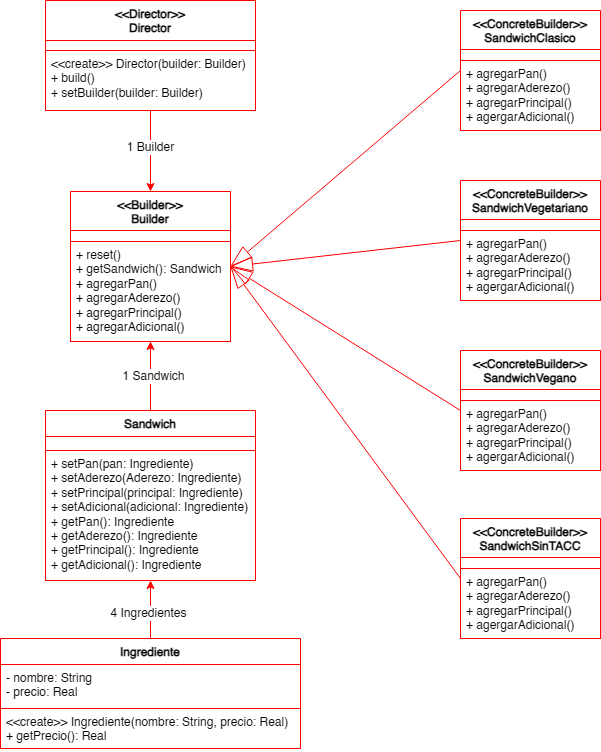

The diagram above was exported from draw.io. Its source (the exported page's mxGraphModel, read from the mxfile embedded in the PNG):
<mxGraphModel dx="1629" dy="899" grid="1" gridSize="10" guides="1" tooltips="1" connect="1" arrows="1" fold="1" page="1" pageScale="1" pageWidth="1600" pageHeight="900" math="0" shadow="0">
  <root>
    <mxCell id="0" />
    <mxCell id="1" parent="0" />
    <mxCell id="i__R0gmVJjNpvdvSzSvi-31" style="edgeStyle=none;rounded=0;orthogonalLoop=1;jettySize=auto;html=1;exitX=0.5;exitY=1;exitDx=0;exitDy=0;entryX=0.5;entryY=0;entryDx=0;entryDy=0;strokeColor=light-dark(#FF0000,#FF0000);" edge="1" parent="1" source="i__R0gmVJjNpvdvSzSvi-1" target="i__R0gmVJjNpvdvSzSvi-5">
      <mxGeometry relative="1" as="geometry" />
    </mxCell>
    <mxCell id="i__R0gmVJjNpvdvSzSvi-49" value="1 Builder" style="edgeLabel;html=1;align=center;verticalAlign=middle;resizable=0;points=[];fontSize=12;" vertex="1" connectable="0" parent="i__R0gmVJjNpvdvSzSvi-31">
      <mxGeometry x="-0.1111" y="-1" relative="1" as="geometry">
        <mxPoint as="offset" />
      </mxGeometry>
    </mxCell>
    <mxCell id="i__R0gmVJjNpvdvSzSvi-1" value="&lt;div&gt;&amp;lt;&amp;lt;Director&amp;gt;&amp;gt;&lt;/div&gt;Director" style="swimlane;fontStyle=1;align=center;verticalAlign=top;childLayout=stackLayout;horizontal=1;startSize=40;horizontalStack=0;resizeParent=1;resizeParentMax=0;resizeLast=0;collapsible=1;marginBottom=0;whiteSpace=wrap;html=1;strokeColor=light-dark(#FF0000,#FF0000);" vertex="1" parent="1">
      <mxGeometry x="325" y="76" width="210" height="110" as="geometry" />
    </mxCell>
    <mxCell id="i__R0gmVJjNpvdvSzSvi-2" value="" style="text;strokeColor=light-dark(#FF0000,#FF0000);fillColor=default;align=left;verticalAlign=top;spacingLeft=4;spacingRight=4;overflow=hidden;rotatable=0;points=[[0,0.5],[1,0.5]];portConstraint=eastwest;whiteSpace=wrap;html=1;" vertex="1" parent="i__R0gmVJjNpvdvSzSvi-1">
      <mxGeometry y="40" width="210" height="10" as="geometry" />
    </mxCell>
    <mxCell id="i__R0gmVJjNpvdvSzSvi-4" value="&amp;lt;&amp;lt;create&amp;gt;&amp;gt; Director(builder: Builder)&lt;div&gt;+ build()&lt;/div&gt;&lt;div&gt;+ setBuilder(builder: Builder)&lt;/div&gt;" style="text;strokeColor=light-dark(#FF0000,#FF0000);fillColor=default;align=left;verticalAlign=top;spacingLeft=4;spacingRight=4;overflow=hidden;rotatable=0;points=[[0,0.5],[1,0.5]];portConstraint=eastwest;whiteSpace=wrap;html=1;" vertex="1" parent="i__R0gmVJjNpvdvSzSvi-1">
      <mxGeometry y="50" width="210" height="60" as="geometry" />
    </mxCell>
    <mxCell id="i__R0gmVJjNpvdvSzSvi-5" value="&amp;lt;&amp;lt;Builder&amp;gt;&amp;gt;&lt;div&gt;Builder&lt;/div&gt;" style="swimlane;fontStyle=1;align=center;verticalAlign=top;childLayout=stackLayout;horizontal=1;startSize=39;horizontalStack=0;resizeParent=1;resizeParentMax=0;resizeLast=0;collapsible=1;marginBottom=0;whiteSpace=wrap;html=1;strokeColor=light-dark(#FF0000,#FF0000);" vertex="1" parent="1">
      <mxGeometry x="350" y="267" width="160" height="150" as="geometry" />
    </mxCell>
    <mxCell id="i__R0gmVJjNpvdvSzSvi-6" value="" style="text;strokeColor=light-dark(#FF0000,#FF0000);fillColor=default;align=left;verticalAlign=top;spacingLeft=4;spacingRight=4;overflow=hidden;rotatable=0;points=[[0,0.5],[1,0.5]];portConstraint=eastwest;whiteSpace=wrap;html=1;" vertex="1" parent="i__R0gmVJjNpvdvSzSvi-5">
      <mxGeometry y="39" width="160" height="11" as="geometry" />
    </mxCell>
    <mxCell id="i__R0gmVJjNpvdvSzSvi-7" value="+ reset()&lt;div&gt;+ getSandwich(): Sandwich&lt;/div&gt;&lt;div&gt;+ agregarPan()&lt;/div&gt;&lt;div&gt;+ agregarAderezo()&lt;/div&gt;&lt;div&gt;+ agregarPrincipal()&lt;/div&gt;&lt;div&gt;+ agregarAdicional()&lt;/div&gt;" style="text;strokeColor=light-dark(#FF0000,#FF0000);fillColor=default;align=left;verticalAlign=top;spacingLeft=4;spacingRight=4;overflow=hidden;rotatable=0;points=[[0,0.5],[1,0.5]];portConstraint=eastwest;whiteSpace=wrap;html=1;" vertex="1" parent="i__R0gmVJjNpvdvSzSvi-5">
      <mxGeometry y="50" width="160" height="100" as="geometry" />
    </mxCell>
    <mxCell id="i__R0gmVJjNpvdvSzSvi-33" style="edgeStyle=none;rounded=0;orthogonalLoop=1;jettySize=auto;html=1;exitX=0.5;exitY=0;exitDx=0;exitDy=0;entryX=0.5;entryY=1;entryDx=0;entryDy=0;strokeColor=light-dark(#FF0000,#FF0000);" edge="1" parent="1" source="i__R0gmVJjNpvdvSzSvi-8" target="i__R0gmVJjNpvdvSzSvi-11">
      <mxGeometry relative="1" as="geometry" />
    </mxCell>
    <mxCell id="i__R0gmVJjNpvdvSzSvi-50" value="4 Ingredientes" style="edgeLabel;html=1;align=center;verticalAlign=middle;resizable=0;points=[];fontSize=12;" vertex="1" connectable="0" parent="i__R0gmVJjNpvdvSzSvi-33">
      <mxGeometry x="-0.1034" y="3" relative="1" as="geometry">
        <mxPoint as="offset" />
      </mxGeometry>
    </mxCell>
    <mxCell id="i__R0gmVJjNpvdvSzSvi-8" value="Ingrediente" style="swimlane;fontStyle=1;align=center;verticalAlign=top;childLayout=stackLayout;horizontal=1;startSize=26;horizontalStack=0;resizeParent=1;resizeParentMax=0;resizeLast=0;collapsible=1;marginBottom=0;whiteSpace=wrap;html=1;strokeColor=light-dark(#FF0000,#FF0000);" vertex="1" parent="1">
      <mxGeometry x="280" y="714" width="300" height="110" as="geometry" />
    </mxCell>
    <mxCell id="i__R0gmVJjNpvdvSzSvi-9" value="- nombre: String&lt;div&gt;- precio: Real&lt;/div&gt;" style="text;strokeColor=light-dark(#FF0000,#FF0000);fillColor=default;align=left;verticalAlign=top;spacingLeft=4;spacingRight=4;overflow=hidden;rotatable=0;points=[[0,0.5],[1,0.5]];portConstraint=eastwest;whiteSpace=wrap;html=1;" vertex="1" parent="i__R0gmVJjNpvdvSzSvi-8">
      <mxGeometry y="26" width="300" height="44" as="geometry" />
    </mxCell>
    <mxCell id="i__R0gmVJjNpvdvSzSvi-10" value="&amp;lt;&amp;lt;create&amp;gt;&amp;gt; Ingrediente(nombre: String, precio: Real)&lt;div&gt;+ getPrecio(): Real&lt;/div&gt;" style="text;strokeColor=light-dark(#FF0000,#FF0000);fillColor=default;align=left;verticalAlign=top;spacingLeft=4;spacingRight=4;overflow=hidden;rotatable=0;points=[[0,0.5],[1,0.5]];portConstraint=eastwest;whiteSpace=wrap;html=1;" vertex="1" parent="i__R0gmVJjNpvdvSzSvi-8">
      <mxGeometry y="70" width="300" height="40" as="geometry" />
    </mxCell>
    <mxCell id="i__R0gmVJjNpvdvSzSvi-32" style="edgeStyle=none;rounded=0;orthogonalLoop=1;jettySize=auto;html=1;exitX=0.5;exitY=0;exitDx=0;exitDy=0;entryX=0.5;entryY=1;entryDx=0;entryDy=0;strokeColor=light-dark(#FF0000,#FF0000);" edge="1" parent="1" source="i__R0gmVJjNpvdvSzSvi-11" target="i__R0gmVJjNpvdvSzSvi-5">
      <mxGeometry relative="1" as="geometry" />
    </mxCell>
    <mxCell id="i__R0gmVJjNpvdvSzSvi-48" value="1 Sandwich" style="edgeLabel;html=1;align=center;verticalAlign=middle;resizable=0;points=[];fontSize=12;" vertex="1" connectable="0" parent="i__R0gmVJjNpvdvSzSvi-32">
      <mxGeometry y="-2" relative="1" as="geometry">
        <mxPoint as="offset" />
      </mxGeometry>
    </mxCell>
    <mxCell id="i__R0gmVJjNpvdvSzSvi-11" value="Sandwich" style="swimlane;fontStyle=1;align=center;verticalAlign=top;childLayout=stackLayout;horizontal=1;startSize=26;horizontalStack=0;resizeParent=1;resizeParentMax=0;resizeLast=0;collapsible=1;marginBottom=0;whiteSpace=wrap;html=1;strokeColor=light-dark(#FF0000,#FF0000);" vertex="1" parent="1">
      <mxGeometry x="325" y="486" width="210" height="170" as="geometry" />
    </mxCell>
    <mxCell id="i__R0gmVJjNpvdvSzSvi-12" value="" style="text;strokeColor=light-dark(#FF0000,#FF0000);fillColor=default;align=left;verticalAlign=top;spacingLeft=4;spacingRight=4;overflow=hidden;rotatable=0;points=[[0,0.5],[1,0.5]];portConstraint=eastwest;whiteSpace=wrap;html=1;" vertex="1" parent="i__R0gmVJjNpvdvSzSvi-11">
      <mxGeometry y="26" width="210" height="14" as="geometry" />
    </mxCell>
    <mxCell id="i__R0gmVJjNpvdvSzSvi-13" value="&lt;div&gt;+ setPan(pan: Ingrediente)&lt;/div&gt;&lt;div&gt;+ setAderezo(Aderezo: Ingrediente)&lt;/div&gt;&lt;div&gt;+ setPrincipal(principal: Ingrediente)&lt;/div&gt;&lt;div&gt;+ setAdicional(adicional: Ingrediente)&lt;/div&gt;&lt;div&gt;+ getPan(): Ingrediente&lt;/div&gt;&lt;div&gt;+ getAderezo(): Ingrediente&lt;/div&gt;&lt;div&gt;+ getPrincipal(): Ingrediente&lt;/div&gt;&lt;div&gt;+ getAdicional(): Ingrediente&lt;/div&gt;" style="text;strokeColor=light-dark(#FF0000,#FF0000);fillColor=default;align=left;verticalAlign=top;spacingLeft=4;spacingRight=4;overflow=hidden;rotatable=0;points=[[0,0.5],[1,0.5]];portConstraint=eastwest;whiteSpace=wrap;html=1;" vertex="1" parent="i__R0gmVJjNpvdvSzSvi-11">
      <mxGeometry y="40" width="210" height="130" as="geometry" />
    </mxCell>
    <mxCell id="i__R0gmVJjNpvdvSzSvi-47" style="edgeStyle=none;rounded=0;orthogonalLoop=1;jettySize=auto;html=1;exitX=0;exitY=0.5;exitDx=0;exitDy=0;entryX=1;entryY=0.5;entryDx=0;entryDy=0;endArrow=blockThin;endFill=0;endSize=20;strokeColor=light-dark(#FF0000,#FF0000);" edge="1" parent="1" source="i__R0gmVJjNpvdvSzSvi-23" target="i__R0gmVJjNpvdvSzSvi-5">
      <mxGeometry relative="1" as="geometry">
        <mxPoint x="540" y="316" as="targetPoint" />
      </mxGeometry>
    </mxCell>
    <mxCell id="i__R0gmVJjNpvdvSzSvi-23" value="&lt;div&gt;&amp;lt;&amp;lt;ConcreteBuilder&amp;gt;&amp;gt;&lt;/div&gt;SandwichClasico" style="swimlane;fontStyle=1;align=center;verticalAlign=top;childLayout=stackLayout;horizontal=1;startSize=39;horizontalStack=0;resizeParent=1;resizeParentMax=0;resizeLast=0;collapsible=1;marginBottom=0;whiteSpace=wrap;html=1;strokeColor=light-dark(#FF0000,#FF0000);" vertex="1" parent="1">
      <mxGeometry x="740" y="86" width="140" height="120" as="geometry" />
    </mxCell>
    <mxCell id="i__R0gmVJjNpvdvSzSvi-24" value="" style="text;strokeColor=light-dark(#FF0000,#FF0000);fillColor=default;align=left;verticalAlign=top;spacingLeft=4;spacingRight=4;overflow=hidden;rotatable=0;points=[[0,0.5],[1,0.5]];portConstraint=eastwest;whiteSpace=wrap;html=1;" vertex="1" parent="i__R0gmVJjNpvdvSzSvi-23">
      <mxGeometry y="39" width="140" height="11" as="geometry" />
    </mxCell>
    <mxCell id="i__R0gmVJjNpvdvSzSvi-25" value="+ agregarPan()&lt;div&gt;+ agregarAderezo()&lt;/div&gt;&lt;div&gt;+ agregarPrincipal()&lt;/div&gt;&lt;div&gt;+ agergarAdicional()&lt;/div&gt;" style="text;strokeColor=light-dark(#FF0000,#FF0000);fillColor=default;align=left;verticalAlign=top;spacingLeft=4;spacingRight=4;overflow=hidden;rotatable=0;points=[[0,0.5],[1,0.5]];portConstraint=eastwest;whiteSpace=wrap;html=1;" vertex="1" parent="i__R0gmVJjNpvdvSzSvi-23">
      <mxGeometry y="50" width="140" height="70" as="geometry" />
    </mxCell>
    <mxCell id="i__R0gmVJjNpvdvSzSvi-46" style="edgeStyle=none;rounded=0;orthogonalLoop=1;jettySize=auto;html=1;exitX=0;exitY=0.5;exitDx=0;exitDy=0;entryX=1;entryY=0.5;entryDx=0;entryDy=0;endArrow=blockThin;endFill=0;endSize=20;strokeColor=light-dark(#FF0000,#FF0000);" edge="1" parent="1" source="i__R0gmVJjNpvdvSzSvi-34" target="i__R0gmVJjNpvdvSzSvi-5">
      <mxGeometry relative="1" as="geometry">
        <mxPoint x="590" y="336" as="targetPoint" />
      </mxGeometry>
    </mxCell>
    <mxCell id="i__R0gmVJjNpvdvSzSvi-34" value="&lt;div&gt;&amp;lt;&amp;lt;ConcreteBuilder&amp;gt;&amp;gt;&lt;/div&gt;SandwichVegetariano" style="swimlane;fontStyle=1;align=center;verticalAlign=top;childLayout=stackLayout;horizontal=1;startSize=39;horizontalStack=0;resizeParent=1;resizeParentMax=0;resizeLast=0;collapsible=1;marginBottom=0;whiteSpace=wrap;html=1;strokeColor=light-dark(#FF0000,#FF0000);" vertex="1" parent="1">
      <mxGeometry x="740" y="256" width="140" height="120" as="geometry" />
    </mxCell>
    <mxCell id="i__R0gmVJjNpvdvSzSvi-35" value="" style="text;strokeColor=light-dark(#FF0000,#FF0000);fillColor=default;align=left;verticalAlign=top;spacingLeft=4;spacingRight=4;overflow=hidden;rotatable=0;points=[[0,0.5],[1,0.5]];portConstraint=eastwest;whiteSpace=wrap;html=1;" vertex="1" parent="i__R0gmVJjNpvdvSzSvi-34">
      <mxGeometry y="39" width="140" height="11" as="geometry" />
    </mxCell>
    <mxCell id="i__R0gmVJjNpvdvSzSvi-36" value="+ agregarPan()&lt;div&gt;+ agregarAderezo()&lt;/div&gt;&lt;div&gt;+ agregarPrincipal()&lt;/div&gt;&lt;div&gt;+ agergarAdicional()&lt;/div&gt;" style="text;strokeColor=light-dark(#FF0000,#FF0000);fillColor=default;align=left;verticalAlign=top;spacingLeft=4;spacingRight=4;overflow=hidden;rotatable=0;points=[[0,0.5],[1,0.5]];portConstraint=eastwest;whiteSpace=wrap;html=1;" vertex="1" parent="i__R0gmVJjNpvdvSzSvi-34">
      <mxGeometry y="50" width="140" height="70" as="geometry" />
    </mxCell>
    <mxCell id="i__R0gmVJjNpvdvSzSvi-45" style="edgeStyle=none;rounded=0;orthogonalLoop=1;jettySize=auto;html=1;exitX=0;exitY=0.5;exitDx=0;exitDy=0;entryX=1;entryY=0.5;entryDx=0;entryDy=0;endArrow=blockThin;endFill=0;endSize=20;strokeColor=light-dark(#FF0000,#FF0000);" edge="1" parent="1" source="i__R0gmVJjNpvdvSzSvi-37" target="i__R0gmVJjNpvdvSzSvi-5">
      <mxGeometry relative="1" as="geometry" />
    </mxCell>
    <mxCell id="i__R0gmVJjNpvdvSzSvi-37" value="&lt;div&gt;&amp;lt;&amp;lt;ConcreteBuilder&amp;gt;&amp;gt;&lt;/div&gt;SandwichVegano" style="swimlane;fontStyle=1;align=center;verticalAlign=top;childLayout=stackLayout;horizontal=1;startSize=39;horizontalStack=0;resizeParent=1;resizeParentMax=0;resizeLast=0;collapsible=1;marginBottom=0;whiteSpace=wrap;html=1;strokeColor=light-dark(#FF0000,#FF0000);" vertex="1" parent="1">
      <mxGeometry x="740" y="426" width="140" height="120" as="geometry" />
    </mxCell>
    <mxCell id="i__R0gmVJjNpvdvSzSvi-38" value="" style="text;strokeColor=light-dark(#FF0000,#FF0000);fillColor=default;align=left;verticalAlign=top;spacingLeft=4;spacingRight=4;overflow=hidden;rotatable=0;points=[[0,0.5],[1,0.5]];portConstraint=eastwest;whiteSpace=wrap;html=1;" vertex="1" parent="i__R0gmVJjNpvdvSzSvi-37">
      <mxGeometry y="39" width="140" height="11" as="geometry" />
    </mxCell>
    <mxCell id="i__R0gmVJjNpvdvSzSvi-39" value="+ agregarPan()&lt;div&gt;+ agregarAderezo()&lt;/div&gt;&lt;div&gt;+ agregarPrincipal()&lt;/div&gt;&lt;div&gt;+ agergarAdicional()&lt;/div&gt;" style="text;strokeColor=light-dark(#FF0000,#FF0000);fillColor=default;align=left;verticalAlign=top;spacingLeft=4;spacingRight=4;overflow=hidden;rotatable=0;points=[[0,0.5],[1,0.5]];portConstraint=eastwest;whiteSpace=wrap;html=1;" vertex="1" parent="i__R0gmVJjNpvdvSzSvi-37">
      <mxGeometry y="50" width="140" height="70" as="geometry" />
    </mxCell>
    <mxCell id="i__R0gmVJjNpvdvSzSvi-44" style="edgeStyle=none;rounded=0;orthogonalLoop=1;jettySize=auto;html=1;exitX=0;exitY=0.5;exitDx=0;exitDy=0;entryX=1;entryY=0.5;entryDx=0;entryDy=0;endArrow=blockThin;endFill=0;endSize=20;strokeColor=light-dark(#FF0000,#FF0000);" edge="1" parent="1" source="i__R0gmVJjNpvdvSzSvi-40" target="i__R0gmVJjNpvdvSzSvi-5">
      <mxGeometry relative="1" as="geometry" />
    </mxCell>
    <mxCell id="i__R0gmVJjNpvdvSzSvi-40" value="&lt;div&gt;&amp;lt;&amp;lt;ConcreteBuilder&amp;gt;&amp;gt;&lt;/div&gt;SandwichSinTACC" style="swimlane;fontStyle=1;align=center;verticalAlign=top;childLayout=stackLayout;horizontal=1;startSize=39;horizontalStack=0;resizeParent=1;resizeParentMax=0;resizeLast=0;collapsible=1;marginBottom=0;whiteSpace=wrap;html=1;strokeColor=light-dark(#FF0000,#FF0000);" vertex="1" parent="1">
      <mxGeometry x="740" y="594" width="140" height="120" as="geometry" />
    </mxCell>
    <mxCell id="i__R0gmVJjNpvdvSzSvi-41" value="" style="text;strokeColor=light-dark(#FF0000,#FF0000);fillColor=default;align=left;verticalAlign=top;spacingLeft=4;spacingRight=4;overflow=hidden;rotatable=0;points=[[0,0.5],[1,0.5]];portConstraint=eastwest;whiteSpace=wrap;html=1;" vertex="1" parent="i__R0gmVJjNpvdvSzSvi-40">
      <mxGeometry y="39" width="140" height="11" as="geometry" />
    </mxCell>
    <mxCell id="i__R0gmVJjNpvdvSzSvi-42" value="+ agregarPan()&lt;div&gt;+ agregarAderezo()&lt;/div&gt;&lt;div&gt;+ agregarPrincipal()&lt;/div&gt;&lt;div&gt;+ agergarAdicional()&lt;/div&gt;" style="text;strokeColor=light-dark(#FF0000,#FF0000);fillColor=default;align=left;verticalAlign=top;spacingLeft=4;spacingRight=4;overflow=hidden;rotatable=0;points=[[0,0.5],[1,0.5]];portConstraint=eastwest;whiteSpace=wrap;html=1;" vertex="1" parent="i__R0gmVJjNpvdvSzSvi-40">
      <mxGeometry y="50" width="140" height="70" as="geometry" />
    </mxCell>
  </root>
</mxGraphModel>